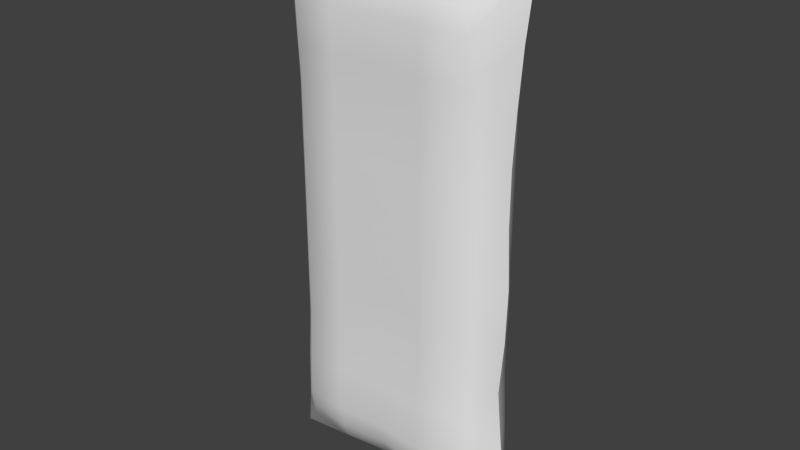 # Source: pillow.blend  (saved by Blender 2.74.0; exported with 4.5.12 LTS)
import bpy
from mathutils import Matrix  # noqa: F401  (used for matrix-valued properties, if any)

bpy.ops.wm.read_factory_settings(use_empty=True)
scene = bpy.context.scene
scene.name = 'Scene'

# ---- collections
col_collection_1 = bpy.data.collections.new('Collection 1'); scene.collection.children.link(col_collection_1)

# ---- materials (node trees are filled in below, after node groups)
mat_material = bpy.data.materials.new('Material')
mat_material.alpha_threshold = 0.0
mat_material.use_transparent_shadow = False
mat_material.roughness = 0.5
mat_material.line_color = (0.0, 0.0, 0.0, 1.0)

# ---- material node trees

# ---- world
world_world = bpy.data.worlds.new('World'); scene.world = world_world
world_world.color = (0.05088, 0.05088, 0.05088)
world_world.use_sun_shadow = False
world_world.sun_shadow_jitter_overblur = 0.0
world_world.cycles.sampling_method = 'MANUAL'
world_world.cycles.sample_map_resolution = 256

# ---- meshes
me_cube = bpy.data.meshes.new('Cube')
me_cube.from_pydata([(0.5747, 0.2296, -1.438), (-0.572, 0.2296, -1.438), (0.001369, 0.2296, -1.438), (-0.6663, 0.1361, -1.584), (0.2974, 0.2553, -1.445), (0.5747, 0.2296, 1.413), (-0.572, 0.2296, 1.413), (-0.2947, 0.2553, -1.445), (0.6691, 0.1361, -1.584), (0.001368, 0.2296, 1.413), (0.001369, 0.1428, -1.586), (0.6691, 0.1361, 1.557), (-0.2947, 0.2553, 1.42), (0.2974, 0.2553, 1.42), (-0.6663, 0.1361, 1.557), (0.001369, 0.1428, 1.56), (0.3472, 0.1691, 1.569), (-0.3445, 0.1691, 1.569), (0.3463, 0.1691, -1.595), (-0.3435, 0.1691, -1.595), (0.001368, 0.2282, 0.7327), (0.5747, 0.2296, -0.4349), (-0.572, 0.2296, -0.4349), (0.5782, 0.2389, -1.01), (-0.5754, 0.2389, -1.01), (-0.572, 0.2296, 0.4528), (0.5747, 0.2296, 0.4528), (0.5747, 0.2296, -0.1404), (-0.572, 0.2296, -0.1404), (0.001369, 0.2537, -1.302), (0.001369, 0.2281, -0.7216), (0.001368, 0.2296, 0.1618), (0.5747, 0.2296, 0.1618), (0.001368, 0.2296, -0.1404), (-0.572, 0.2296, 0.1618), (0.5743, 0.2286, 0.7327), (0.001368, 0.2296, 0.4528), (-0.5715, 0.2286, 0.7327), (0.001368, 0.2296, -0.4349), (0.001369, 0.2436, -1.012), (0.581, 0.2465, 1.282), (0.001368, 0.2429, 1.012), (-0.5783, 0.2465, 1.282), (-0.5786, 0.2473, -1.299), (0.5743, 0.2286, -0.7216), (0.5813, 0.2473, -1.299), (-0.5715, 0.2286, -0.7216), (0.578, 0.2385, 1.01), (0.001368, 0.2525, 1.285), (-0.5753, 0.2385, 1.01), (0.6814, 0.1606, 1.415), (0.6781, 0.1546, 1.114), (-0.2977, 0.2781, 1.288), (-0.2999, 0.2713, 1.012), (0.6715, 0.1418, 0.8064), (0.6725, 0.1426, 0.4986), (-0.2992, 0.2594, 0.7327), (-0.2992, 0.2608, 0.4528), (-0.6788, 0.1616, 1.415), (-0.6746, 0.1539, 1.113), (0.3004, 0.2781, 1.288), (0.3027, 0.2713, 1.012), (0.6724, 0.1425, 0.1784), (0.6732, 0.1432, -0.1541), (-0.2992, 0.2608, 0.1618), (-0.2992, 0.2608, -0.1404), (-0.6695, 0.1424, 0.8064), (-0.6699, 0.1427, 0.4986), (0.3019, 0.2594, 0.7327), (0.3019, 0.2608, 0.4528), (-0.6697, 0.1426, 0.1784), (-0.6697, 0.1426, -0.1541), (0.3019, 0.2608, 0.1618), (0.3019, 0.2608, -0.1404), (0.6846, 0.1652, -1.437), (0.6778, 0.1545, -1.114), (0.3019, 0.2594, -0.7216), (0.3019, 0.2608, -0.4349), (0.3001, 0.2792, -1.306), (0.3023, 0.2719, -1.013), (-0.2973, 0.2792, -1.306), (-0.2996, 0.2719, -1.013), (-0.6696, 0.1424, -0.7934), (-0.6696, 0.1425, -0.478), (-0.6784, 0.1611, -1.434), (-0.6757, 0.1553, -1.114), (-0.2992, 0.2594, -0.7216), (-0.2992, 0.2608, -0.4349), (0.6706, 0.1414, -0.7934), (0.6734, 0.1433, -0.478), (0.5747, -0.1769, -1.438), (-0.572, -0.1769, -1.438), (0.7933, 0.02637, -1.693), (0.001369, -0.1769, -1.438), (-0.8305, 0.02637, -1.781), (-0.6663, -0.08335, -1.584), (0.001369, 0.02637, -1.672), (0.2974, -0.2026, -1.445), (0.5747, -0.1769, 1.413), (-0.572, -0.1769, 1.413), (-0.2947, -0.2026, -1.445), (0.8279, 0.02637, 1.742), (0.6691, -0.08335, -1.584), (0.001368, -0.1769, 1.413), (-0.8796, 0.02637, 1.687), (0.001369, 0.02637, 1.697), (-0.3899, 0.02637, -1.74), (0.3926, 0.02637, -1.686), (0.001369, -0.09011, -1.586), (0.6691, -0.08335, 1.557), (-0.2947, -0.2025, 1.42), (0.2974, -0.2025, 1.42), (-0.6663, -0.08335, 1.557), (0.001369, -0.09011, 1.56), (0.3928, 0.02637, 1.712), (-0.3901, 0.02637, 1.727), (0.3472, -0.1164, 1.569), (-0.3445, -0.1164, 1.569), (0.3463, -0.1164, -1.595), (-0.3435, -0.1164, -1.595), (0.7249, 0.02637, 0.195), (0.001368, -0.1754, 0.7327), (0.5747, -0.1769, -0.4349), (-0.7542, 0.02637, 0.8801), (-0.572, -0.1769, -0.4349), (0.5782, -0.1861, -1.01), (-0.5754, -0.1861, -1.01), (-0.572, -0.1769, 0.4528), (0.5747, -0.1769, 0.4528), (0.5747, -0.1769, -0.1404), (-0.572, -0.1769, -0.1404), (0.7428, 0.02637, -1.217), (0.7349, 0.02637, -0.5211), (-0.8037, 0.02637, -1.597), (-0.7734, 0.02637, -0.8652), (0.001369, -0.201, -1.302), (0.001369, -0.1754, -0.7216), (0.001368, -0.1769, 0.1618), (0.7904, 0.02637, -1.554), (0.7086, 0.02637, -0.8654), (0.5747, -0.1769, 0.1618), (0.001368, -0.1769, -0.1404), (-0.572, -0.1769, 0.1618), (-0.7229, 0.02637, -0.1677), (-0.7228, 0.02637, 0.1951), (-0.7381, 0.02637, -0.5211), (-0.7795, 0.02637, -1.217), (0.5743, -0.1759, 0.7327), (0.001368, -0.1769, 0.4528), (-0.5715, -0.1759, 0.7327), (-0.7394, 0.02637, 0.5443), (0.7432, 0.02637, -0.1678), (0.001368, -0.1769, -0.4349), (0.001369, -0.1908, -1.012), (0.581, -0.1937, 1.282), (0.001368, -0.1901, 1.012), (-0.5783, -0.1937, 1.282), (-0.7596, 0.02637, 1.217), (-0.5786, -0.1945, -1.299), (0.7247, 0.02637, 0.5443), (0.5743, -0.1759, -0.7216), (0.5813, -0.1945, -1.299), (-0.5715, -0.1759, -0.7216), (0.7644, 0.02637, 1.217), (0.578, -0.1857, 1.01), (0.001368, -0.1998, 1.285), (-0.5753, -0.1857, 1.01), (-0.8257, 0.02637, 1.543), (0.7408, 0.02637, 0.88), (0.8037, 0.02637, 1.573), (0.6814, -0.1079, 1.415), (0.6781, -0.1019, 1.114), (-0.2977, -0.2254, 1.288), (-0.2999, -0.2186, 1.012), (0.6715, -0.08911, 0.8064), (0.6725, -0.0899, 0.4986), (-0.2992, -0.2066, 0.7327), (-0.2992, -0.208, 0.4528), (-0.6788, -0.1088, 1.415), (-0.6746, -0.1012, 1.113), (0.3004, -0.2254, 1.288), (0.3027, -0.2186, 1.012), (0.6724, -0.08981, 0.1784), (0.6732, -0.09047, -0.1541), (-0.2992, -0.208, 0.1618), (-0.2992, -0.208, -0.1404), (-0.6695, -0.08965, 0.8064), (-0.6699, -0.08998, 0.4986), (0.3019, -0.2066, 0.7327), (0.3019, -0.208, 0.4528), (-0.6697, -0.08985, 0.1784), (-0.6697, -0.08985, -0.1541), (0.3019, -0.208, 0.1618), (0.3019, -0.208, -0.1404), (0.6846, -0.1125, -1.437), (0.6778, -0.1017, -1.114), (0.3019, -0.2066, -0.7216), (0.3019, -0.208, -0.4349), (0.3001, -0.2265, -1.306), (0.3023, -0.2192, -1.013), (-0.2973, -0.2265, -1.306), (-0.2996, -0.2192, -1.013), (-0.6696, -0.08963, -0.7934), (-0.6696, -0.08974, -0.478), (-0.6784, -0.1083, -1.434), (-0.6757, -0.1026, -1.114), (-0.2992, -0.2066, -0.7216), (-0.2992, -0.208, -0.4349), (0.6706, -0.08862, -0.7934), (0.6734, -0.09059, -0.478)], [], [(19, 7, 2, 10), (87, 86, 46, 22), (77, 76, 30, 38), (57, 64, 34, 25), (55, 62, 32, 26), (81, 80, 43, 24), (70, 71, 143, 144), (79, 78, 29, 39), (75, 74, 45, 23), (83, 82, 134, 145), (131, 75, 88, 139), (121, 176, 177, 148), (154, 170, 109, 98), (49, 37, 66, 59), (164, 154, 180, 181), (11, 16, 114, 101), (9, 12, 17, 15), (13, 9, 15, 16), (12, 6, 14, 17), (42, 6, 12, 52), (169, 163, 51, 50), (147, 174, 171, 164), (67, 70, 144, 150), (69, 72, 31, 36), (96, 10, 18, 107), (170, 169, 101, 109), (8, 74, 138, 92), (81, 24, 46, 86), (27, 21, 77, 73), (44, 23, 79, 76), (85, 146, 134, 82), (62, 63, 27, 32), (4, 78, 45, 0), (60, 61, 41, 48), (29, 80, 81, 39), (7, 80, 29, 2), (167, 104, 14, 58), (46, 24, 85, 82), (56, 57, 25, 37), (64, 65, 28, 34), (3, 84, 43, 1), (138, 74, 75, 131), (39, 81, 86, 30), (96, 108, 119, 106), (72, 73, 33, 31), (43, 84, 85, 24), (139, 88, 89, 132), (30, 86, 87, 38), (94, 3, 19, 106), (209, 122, 160, 208), (199, 196, 136, 153), (205, 146, 133, 204), (203, 191, 143, 145), (94, 133, 84, 3), (46, 82, 83, 22), (1, 43, 80, 7), (45, 78, 79, 23), (2, 29, 78, 4), (44, 76, 77, 21), (0, 45, 74, 8), (28, 22, 83, 71), (26, 32, 72, 69), (66, 67, 150, 123), (18, 4, 0, 8), (25, 34, 70, 67), (36, 31, 64, 57), (5, 13, 16, 11), (58, 59, 157, 167), (59, 66, 123, 157), (33, 38, 87, 65), (16, 15, 105, 114), (42, 49, 59, 58), (107, 18, 8, 92), (15, 17, 115, 105), (68, 69, 36, 20), (52, 12, 9, 48), (31, 33, 65, 64), (87, 22, 28, 65), (60, 13, 5, 40), (89, 21, 27, 63), (54, 55, 26, 35), (3, 1, 7, 19), (50, 51, 47, 40), (41, 20, 56, 53), (48, 41, 53, 52), (163, 168, 54, 51), (53, 56, 37, 49), (58, 14, 6, 42), (151, 132, 89, 63), (77, 38, 33, 73), (48, 9, 13, 60), (17, 14, 104, 115), (120, 151, 63, 62), (159, 120, 62, 55), (35, 26, 69, 68), (168, 159, 55, 54), (37, 25, 67, 66), (52, 53, 49, 42), (10, 2, 4, 18), (47, 35, 68, 61), (32, 27, 73, 72), (34, 28, 71, 70), (61, 68, 20, 41), (75, 23, 44, 88), (207, 124, 162, 206), (197, 152, 136, 196), (142, 190, 191, 130), (195, 208, 160, 125), (184, 177, 127, 142), (175, 128, 140, 182), (201, 126, 158, 200), (190, 144, 143, 191), (199, 153, 135, 198), (195, 125, 161, 194), (203, 145, 134, 202), (131, 139, 208, 195), (151, 183, 209, 132), (50, 11, 101, 169), (179, 157, 123, 186), (106, 19, 10, 96), (166, 179, 186, 149), (118, 97, 93, 108), (51, 54, 35, 47), (128, 147, 188, 189), (175, 159, 168, 174), (137, 184, 185, 141), (159, 175, 182, 120), (117, 113, 105, 115), (120, 182, 183, 151), (110, 103, 113, 117), (116, 109, 101, 114), (178, 156, 99, 112), (175, 174, 147, 128), (209, 183, 129, 122), (165, 172, 173, 155), (174, 168, 163, 171), (112, 99, 110, 117), (103, 111, 116, 113), (171, 170, 154, 164), (156, 172, 110, 99), (171, 163, 169, 170), (104, 112, 117, 115), (90, 97, 118, 102), (179, 166, 156, 178), (111, 98, 109, 116), (157, 179, 178, 167), (20, 36, 57, 56), (187, 150, 144, 190), (107, 118, 108, 96), (102, 118, 107, 92), (190, 142, 127, 187), (186, 123, 150, 187), (89, 88, 44, 21), (138, 194, 102, 92), (201, 206, 162, 126), (122, 129, 193, 197), (125, 160, 196, 199), (205, 202, 134, 146), (183, 182, 140, 129), (161, 198, 97, 90), (181, 180, 165, 155), (135, 153, 201, 200), (135, 200, 100, 93), (167, 178, 112, 104), (126, 162, 202, 205), (177, 176, 149, 127), (185, 184, 142, 130), (158, 204, 95, 91), (138, 131, 195, 194), (153, 136, 206, 201), (119, 100, 91, 95), (193, 192, 137, 141), (158, 126, 205, 204), (139, 132, 209, 208), (106, 119, 95, 94), (136, 152, 207, 206), (79, 39, 30, 76), (85, 84, 133, 146), (83, 145, 143, 71), (40, 5, 11, 50), (204, 133, 94, 95), (162, 124, 203, 202), (200, 158, 91, 100), (161, 125, 199, 198), (198, 135, 93, 97), (160, 122, 197, 196), (194, 161, 90, 102), (124, 130, 191, 203), (140, 128, 189, 192), (148, 177, 184, 137), (192, 189, 148, 137), (113, 116, 114, 105), (141, 185, 207, 152), (149, 186, 187, 127), (189, 188, 121, 148), (172, 165, 103, 110), (207, 185, 130, 124), (180, 154, 98, 111), (155, 173, 176, 121), (176, 173, 166, 149), (197, 193, 141, 152), (165, 180, 111, 103), (173, 172, 156, 166), (147, 164, 181, 188), (129, 140, 192, 193), (188, 181, 155, 121), (40, 47, 61, 60), (119, 108, 93, 100)])
me_cube.polygons.foreach_set('use_smooth', [True] * 208)
_k = set([(8, 92), (11, 101), (15, 105), (16, 114), (17, 115), (58, 167), (59, 157), (66, 123), (67, 150), (70, 144), (71, 143), (82, 134), (83, 145), (84, 133), (85, 146), (92, 102), (92, 107), (92, 138), (94, 106), (94, 133), (96, 106), (96, 107), (101, 109), (101, 114), (101, 169), (104, 115), (104, 167), (105, 113), (105, 114), (105, 115), (114, 116), (115, 117), (120, 151), (120, 159), (123, 150), (123, 157), (123, 186), (131, 138), (131, 139), (132, 139), (132, 151), (133, 146), (133, 204), (134, 145), (134, 146), (134, 202), (143, 144), (143, 145), (143, 191), (144, 150), (144, 190), (145, 203), (146, 205), (150, 187), (157, 167), (157, 179), (159, 168), (163, 168), (163, 169), (167, 178)])
me_cube.attributes.new('sharp_edge', 'BOOLEAN', 'EDGE').data.foreach_set('value', [ (min(e.vertices), max(e.vertices)) in _k for e in me_cube.edges])
_uv = me_cube.uv_layers.new(name='UVMap')
_uv.uv.foreach_set('vector', [0.3384, 0.07265, 0.3246, 0.118, 0.2454, 0.1171, 0.245, 0.06955, 0.3286, 0.3873, 0.3278, 0.3096, 0.4028, 0.3083, 0.4039, 0.3866, 0.1646, 0.3879, 0.1649, 0.3101, 0.2463, 0.3103, 0.2466, 0.3878, 0.3296, 0.6288, 0.3294, 0.5497, 0.4048, 0.5495, 0.4048, 0.629, 0.05443, 0.6434, 0.05346, 0.5558, 0.08959, 0.5509, 0.09038, 0.6304, 0.3265, 0.2312, 0.3251, 0.1545, 0.3977, 0.155, 0.4008, 0.2298, 0.4409, 0.554, 0.4406, 0.463, 0.4756, 0.4591, 0.476, 0.5585, 0.1657, 0.2318, 0.1666, 0.1554, 0.2457, 0.1548, 0.2461, 0.2325, 0.05737, 0.202, 0.06468, 0.1184, 0.09484, 0.1562, 0.09152, 0.2306, 0.4398, 0.3744, 0.4384, 0.2881, 0.4805, 0.2675, 0.4766, 0.3621, 0.0202, 0.1729, 0.05737, 0.202, 0.05384, 0.2891, 0.02088, 0.2689, 0.7553, 0.6993, 0.6739, 0.7003, 0.6729, 0.6244, 0.7548, 0.6238, 0.9079, 0.8457, 0.9393, 0.8827, 0.9361, 0.9214, 0.9064, 0.8793, 0.4031, 0.7807, 0.4044, 0.7053, 0.4401, 0.7258, 0.4375, 0.8089, 0.9104, 0.7753, 0.9079, 0.8457, 0.8357, 0.8468, 0.8363, 0.7745, 0.06947, 0.9285, 0.1557, 0.9322, 0.1417, 0.986, 0.02226, 0.9848, 0.2487, 0.8883, 0.3278, 0.8868, 0.342, 0.9315, 0.2489, 0.935, 0.1697, 0.8874, 0.2487, 0.8883, 0.2489, 0.935, 0.1557, 0.9322, 0.3278, 0.8868, 0.399, 0.8852, 0.4284, 0.9278, 0.342, 0.9315, 0.4006, 0.8513, 0.399, 0.8852, 0.3278, 0.8868, 0.3281, 0.8523, 0.0222, 0.9378, 0.01954, 0.8405, 0.05957, 0.8108, 0.06587, 0.8899, 0.9117, 0.6999, 0.9476, 0.7204, 0.9447, 0.8036, 0.9104, 0.7753, 0.4409, 0.6416, 0.4409, 0.554, 0.476, 0.5585, 0.478, 0.6543, 0.1656, 0.6296, 0.165, 0.5504, 0.2472, 0.55, 0.2476, 0.629, 0.2444, 0.02986, 0.245, 0.06955, 0.1523, 0.07484, 0.1374, 0.03056, 0.9393, 0.8827, 0.9834, 0.9302, 0.9839, 0.9772, 0.9361, 0.9214, 0.06857, 0.07986, 0.06468, 0.1184, 0.02371, 0.08107, 0.02945, 0.04344, 0.3265, 0.2312, 0.4008, 0.2298, 0.4028, 0.3083, 0.3278, 0.3096, 0.08918, 0.4682, 0.08919, 0.3877, 0.1646, 0.3879, 0.1647, 0.468, 0.0897, 0.3093, 0.09152, 0.2306, 0.1657, 0.2318, 0.1649, 0.3101, 0.435, 0.2013, 0.4781, 0.1718, 0.4805, 0.2675, 0.4384, 0.2881, 0.05346, 0.5558, 0.05296, 0.4646, 0.08918, 0.4682, 0.08959, 0.5509, 0.1667, 0.1193, 0.1666, 0.1554, 0.09484, 0.1562, 0.09683, 0.1212, 0.1691, 0.8529, 0.1677, 0.7805, 0.2483, 0.7793, 0.2486, 0.8527, 0.2457, 0.1548, 0.3251, 0.1545, 0.3265, 0.2312, 0.2461, 0.2325, 0.3246, 0.118, 0.3251, 0.1545, 0.2457, 0.1548, 0.2454, 0.1171, 0.4823, 0.9294, 0.49, 0.9708, 0.4284, 0.9278, 0.432, 0.8888, 0.4028, 0.3083, 0.4008, 0.2298, 0.435, 0.2013, 0.4384, 0.2881, 0.3294, 0.7047, 0.3296, 0.6288, 0.4048, 0.629, 0.4044, 0.7053, 0.3294, 0.5497, 0.3291, 0.4674, 0.4045, 0.467, 0.4048, 0.5495, 0.4252, 0.0765, 0.4288, 0.1172, 0.3977, 0.155, 0.3958, 0.1193, 0.02371, 0.08107, 0.06468, 0.1184, 0.05737, 0.202, 0.0202, 0.1729, 0.2461, 0.2325, 0.3265, 0.2312, 0.3278, 0.3096, 0.2463, 0.3103, 0.7518, 0.02462, 0.7516, 0.0643, 0.6583, 0.06838, 0.6434, 0.01428, 0.165, 0.5504, 0.1647, 0.468, 0.2469, 0.4678, 0.2472, 0.55, 0.3977, 0.155, 0.4288, 0.1172, 0.435, 0.2013, 0.4008, 0.2298, 0.02088, 0.2689, 0.05384, 0.2891, 0.05301, 0.3757, 0.01679, 0.3636, 0.2463, 0.3103, 0.3278, 0.3096, 0.3286, 0.3873, 0.2466, 0.3878, 0.4738, 0.01702, 0.4252, 0.0765, 0.3384, 0.07265, 0.3527, 0.0184, 0.9468, 0.3685, 0.9107, 0.3808, 0.9094, 0.3024, 0.945, 0.2819, 0.8326, 0.2257, 0.8342, 0.304, 0.7528, 0.305, 0.7522, 0.2273, 0.563, 0.198, 0.5196, 0.169, 0.5233, 0.06516, 0.5683, 0.1139, 0.56, 0.3712, 0.5601, 0.4598, 0.5251, 0.4562, 0.523, 0.3593, 0.4738, 0.01702, 0.4733, 0.06802, 0.4288, 0.1172, 0.4252, 0.0765, 0.4028, 0.3083, 0.4384, 0.2881, 0.4398, 0.3744, 0.4039, 0.3866, 0.3958, 0.1193, 0.3977, 0.155, 0.3251, 0.1545, 0.3246, 0.118, 0.09484, 0.1562, 0.1666, 0.1554, 0.1657, 0.2318, 0.09152, 0.2306, 0.2454, 0.1171, 0.2457, 0.1548, 0.1666, 0.1554, 0.1667, 0.1193, 0.0897, 0.3093, 0.1649, 0.3101, 0.1646, 0.3879, 0.08919, 0.3877, 0.09683, 0.1212, 0.09484, 0.1562, 0.06468, 0.1184, 0.06857, 0.07986, 0.4045, 0.467, 0.4039, 0.3866, 0.4398, 0.3744, 0.4406, 0.463, 0.09038, 0.6304, 0.08959, 0.5509, 0.165, 0.5504, 0.1656, 0.6296, 0.4401, 0.7258, 0.4409, 0.6416, 0.478, 0.6543, 0.4791, 0.7464, 0.1523, 0.07484, 0.1667, 0.1193, 0.09683, 0.1212, 0.06857, 0.07986, 0.4048, 0.629, 0.4048, 0.5495, 0.4409, 0.554, 0.4409, 0.6416, 0.2476, 0.629, 0.2472, 0.55, 0.3294, 0.5497, 0.3296, 0.6288, 0.09868, 0.8862, 0.1697, 0.8874, 0.1557, 0.9322, 0.06947, 0.9285, 0.432, 0.8888, 0.4375, 0.8089, 0.4777, 0.8381, 0.4823, 0.9294, 0.4375, 0.8089, 0.4401, 0.7258, 0.4791, 0.7464, 0.4777, 0.8381, 0.2469, 0.4678, 0.2466, 0.3878, 0.3286, 0.3873, 0.3291, 0.4674, 0.1557, 0.9322, 0.2489, 0.935, 0.2491, 0.9843, 0.1417, 0.986, 0.4006, 0.8513, 0.4031, 0.7807, 0.4375, 0.8089, 0.432, 0.8888, 0.1374, 0.03056, 0.1523, 0.07484, 0.06857, 0.07986, 0.02945, 0.04344, 0.2489, 0.935, 0.342, 0.9315, 0.3567, 0.9882, 0.2491, 0.9843, 0.1665, 0.7054, 0.1656, 0.6296, 0.2476, 0.629, 0.2479, 0.7046, 0.3281, 0.8523, 0.3278, 0.8868, 0.2487, 0.8883, 0.2486, 0.8527, 0.2472, 0.55, 0.2469, 0.4678, 0.3291, 0.4674, 0.3294, 0.5497, 0.3286, 0.3873, 0.4039, 0.3866, 0.4045, 0.467, 0.3291, 0.4674, 0.1691, 0.8529, 0.1697, 0.8874, 0.09868, 0.8862, 0.0968, 0.8525, 0.05301, 0.3757, 0.08919, 0.3877, 0.08918, 0.4682, 0.05296, 0.4646, 0.05589, 0.7276, 0.05443, 0.6434, 0.09038, 0.6304, 0.09149, 0.7067, 0.4252, 0.0765, 0.3958, 0.1193, 0.3246, 0.118, 0.3384, 0.07265, 0.06587, 0.8899, 0.05957, 0.8108, 0.09359, 0.7821, 0.0968, 0.8525, 0.2483, 0.7793, 0.2479, 0.7046, 0.3294, 0.7047, 0.3289, 0.7798, 0.2486, 0.8527, 0.2483, 0.7793, 0.3289, 0.7798, 0.3281, 0.8523, 0.01954, 0.8405, 0.01945, 0.7486, 0.05589, 0.7276, 0.05957, 0.8108, 0.3289, 0.7798, 0.3294, 0.7047, 0.4044, 0.7053, 0.4031, 0.7807, 0.432, 0.8888, 0.4284, 0.9278, 0.399, 0.8852, 0.4006, 0.8513, 0.01554, 0.4609, 0.01679, 0.3636, 0.05301, 0.3757, 0.05296, 0.4646, 0.1646, 0.3879, 0.2466, 0.3878, 0.2469, 0.4678, 0.1647, 0.468, 0.2486, 0.8527, 0.2487, 0.8883, 0.1697, 0.8874, 0.1691, 0.8529, 0.342, 0.9315, 0.4284, 0.9278, 0.49, 0.9708, 0.3567, 0.9882, 0.01849, 0.5606, 0.01554, 0.4609, 0.05296, 0.4646, 0.05346, 0.5558, 0.01967, 0.6564, 0.01849, 0.5606, 0.05346, 0.5558, 0.05443, 0.6434, 0.09149, 0.7067, 0.09038, 0.6304, 0.1656, 0.6296, 0.1665, 0.7054, 0.01945, 0.7486, 0.01967, 0.6564, 0.05443, 0.6434, 0.05589, 0.7276, 0.4044, 0.7053, 0.4048, 0.629, 0.4409, 0.6416, 0.4401, 0.7258, 0.3281, 0.8523, 0.3289, 0.7798, 0.4031, 0.7807, 0.4006, 0.8513, 0.245, 0.06955, 0.2454, 0.1171, 0.1667, 0.1193, 0.1523, 0.07484, 0.09359, 0.7821, 0.09149, 0.7067, 0.1665, 0.7054, 0.1677, 0.7805, 0.08959, 0.5509, 0.08918, 0.4682, 0.1647, 0.468, 0.165, 0.5504, 0.4048, 0.5495, 0.4045, 0.467, 0.4406, 0.463, 0.4409, 0.554, 0.1677, 0.7805, 0.1665, 0.7054, 0.2479, 0.7046, 0.2483, 0.7793, 0.05737, 0.202, 0.09152, 0.2306, 0.0897, 0.3093, 0.05384, 0.2891, 0.6713, 0.3829, 0.596, 0.383, 0.5963, 0.3047, 0.6713, 0.3052, 0.8353, 0.3818, 0.7533, 0.3825, 0.7528, 0.305, 0.8342, 0.304, 0.5968, 0.5459, 0.5607, 0.5507, 0.5601, 0.4598, 0.5963, 0.4634, 0.9406, 0.1947, 0.945, 0.2819, 0.9094, 0.3024, 0.9067, 0.2237, 0.6722, 0.5453, 0.6729, 0.6244, 0.5976, 0.6254, 0.5968, 0.5459, 0.9481, 0.6361, 0.9121, 0.6235, 0.912, 0.544, 0.9482, 0.5485, 0.6717, 0.2268, 0.5974, 0.2262, 0.5998, 0.1514, 0.6724, 0.1501, 0.5607, 0.5507, 0.5257, 0.5556, 0.5251, 0.4562, 0.5601, 0.4598, 0.8326, 0.2257, 0.7522, 0.2273, 0.7518, 0.1496, 0.8308, 0.1493, 0.9406, 0.1947, 0.9067, 0.2237, 0.9026, 0.1494, 0.9324, 0.1113, 0.56, 0.3712, 0.523, 0.3593, 0.5182, 0.2647, 0.5605, 0.2848, 0.9775, 0.1653, 0.9778, 0.2613, 0.945, 0.2819, 0.9406, 0.1947, 0.9851, 0.4532, 0.9477, 0.4573, 0.9468, 0.3685, 0.9829, 0.356, 0.06587, 0.8899, 0.06947, 0.9285, 0.02226, 0.9848, 0.0222, 0.9378, 0.5668, 0.8057, 0.5269, 0.8353, 0.5245, 0.7436, 0.5633, 0.7225, 0.3527, 0.0184, 0.3384, 0.07265, 0.245, 0.06955, 0.2444, 0.02986, 0.6009, 0.777, 0.5668, 0.8057, 0.5633, 0.7225, 0.5988, 0.7017, 0.8443, 0.06863, 0.8304, 0.1132, 0.7517, 0.1119, 0.7516, 0.0643, 0.05957, 0.8108, 0.05589, 0.7276, 0.09149, 0.7067, 0.09359, 0.7821, 0.9121, 0.6235, 0.9117, 0.6999, 0.8367, 0.6993, 0.8368, 0.6235, 0.9481, 0.6361, 0.983, 0.6488, 0.9842, 0.741, 0.9476, 0.7204, 0.7544, 0.5447, 0.6722, 0.5453, 0.6716, 0.463, 0.7538, 0.4625, 0.983, 0.6488, 0.9481, 0.6361, 0.9482, 0.5485, 0.9832, 0.553, 0.6636, 0.9272, 0.7567, 0.9298, 0.757, 0.979, 0.6495, 0.9841, 0.9832, 0.553, 0.9482, 0.5485, 0.9477, 0.4573, 0.9851, 0.4532, 0.6773, 0.8824, 0.7564, 0.883, 0.7567, 0.9298, 0.6636, 0.9272, 0.8498, 0.9259, 0.9361, 0.9214, 0.9839, 0.9772, 0.8645, 0.9797, 0.5731, 0.8855, 0.6041, 0.8477, 0.6061, 0.8815, 0.5772, 0.9244, 0.9481, 0.6361, 0.9476, 0.7204, 0.9117, 0.6999, 0.9121, 0.6235, 0.9468, 0.3685, 0.9477, 0.4573, 0.9116, 0.4613, 0.9107, 0.3808, 0.7562, 0.8475, 0.6766, 0.8479, 0.6751, 0.7754, 0.7557, 0.774, 0.9476, 0.7204, 0.9842, 0.741, 0.9851, 0.8329, 0.9447, 0.8036, 0.5772, 0.9244, 0.6061, 0.8815, 0.6773, 0.8824, 0.6636, 0.9272, 0.7564, 0.883, 0.8354, 0.8813, 0.8498, 0.9259, 0.7567, 0.9298, 0.9447, 0.8036, 0.9393, 0.8827, 0.9079, 0.8457, 0.9104, 0.7753, 0.6041, 0.8477, 0.6766, 0.8479, 0.6773, 0.8824, 0.6061, 0.8815, 0.9447, 0.8036, 0.9851, 0.8329, 0.9834, 0.9302, 0.9393, 0.8827, 0.516, 0.9681, 0.5772, 0.9244, 0.6636, 0.9272, 0.6495, 0.9841, 0.9003, 0.1144, 0.8304, 0.1132, 0.8443, 0.06863, 0.9281, 0.07278, 0.5668, 0.8057, 0.6009, 0.777, 0.6041, 0.8477, 0.5731, 0.8855, 0.8354, 0.8813, 0.9064, 0.8793, 0.9361, 0.9214, 0.8498, 0.9259, 0.5269, 0.8353, 0.5668, 0.8057, 0.5731, 0.8855, 0.5232, 0.9266, 0.2479, 0.7046, 0.2476, 0.629, 0.3296, 0.6288, 0.3294, 0.7047, 0.5617, 0.6384, 0.5247, 0.6515, 0.5257, 0.5556, 0.5607, 0.5507, 0.8588, 0.0242, 0.8443, 0.06863, 0.7516, 0.0643, 0.7518, 0.02462, 0.9281, 0.07278, 0.8443, 0.06863, 0.8588, 0.0242, 0.9669, 0.03595, 0.5607, 0.5507, 0.5968, 0.5459, 0.5976, 0.6254, 0.5617, 0.6384, 0.5633, 0.7225, 0.5245, 0.7436, 0.5247, 0.6515, 0.5617, 0.6384, 0.05301, 0.3757, 0.05384, 0.2891, 0.0897, 0.3093, 0.08919, 0.3877, 0.973, 0.07352, 0.9324, 0.1113, 0.9281, 0.07278, 0.9669, 0.03595, 0.6717, 0.2268, 0.6713, 0.3052, 0.5963, 0.3047, 0.5974, 0.2262, 0.9107, 0.3808, 0.9116, 0.4613, 0.8361, 0.4619, 0.8353, 0.3818, 0.9067, 0.2237, 0.9094, 0.3024, 0.8342, 0.304, 0.8326, 0.2257, 0.563, 0.198, 0.5605, 0.2848, 0.5182, 0.2647, 0.5196, 0.169, 0.9477, 0.4573, 0.9482, 0.5485, 0.912, 0.544, 0.9116, 0.4613, 0.9026, 0.1494, 0.8308, 0.1493, 0.8304, 0.1132, 0.9003, 0.1144, 0.8363, 0.7745, 0.8357, 0.8468, 0.7562, 0.8475, 0.7557, 0.774, 0.7518, 0.1496, 0.7522, 0.2273, 0.6717, 0.2268, 0.6724, 0.1501, 0.7518, 0.1496, 0.6724, 0.1501, 0.6725, 0.1136, 0.7517, 0.1119, 0.5232, 0.9266, 0.5731, 0.8855, 0.5772, 0.9244, 0.516, 0.9681, 0.5974, 0.2262, 0.5963, 0.3047, 0.5605, 0.2848, 0.563, 0.198, 0.6729, 0.6244, 0.6739, 0.7003, 0.5988, 0.7017, 0.5976, 0.6254, 0.6716, 0.463, 0.6722, 0.5453, 0.5968, 0.5459, 0.5963, 0.4634, 0.5998, 0.1514, 0.5683, 0.1139, 0.5715, 0.07313, 0.6013, 0.1156, 0.973, 0.07352, 0.9775, 0.1653, 0.9406, 0.1947, 0.9324, 0.1113, 0.7522, 0.2273, 0.7528, 0.305, 0.6713, 0.3052, 0.6717, 0.2268, 0.6583, 0.06838, 0.6725, 0.1136, 0.6013, 0.1156, 0.5715, 0.07313, 0.8361, 0.4619, 0.8366, 0.5443, 0.7544, 0.5447, 0.7538, 0.4625, 0.5998, 0.1514, 0.5974, 0.2262, 0.563, 0.198, 0.5683, 0.1139, 0.9778, 0.2613, 0.9829, 0.356, 0.9468, 0.3685, 0.945, 0.2819, 0.6434, 0.01428, 0.6583, 0.06838, 0.5715, 0.07313, 0.5222, 0.01416, 0.7528, 0.305, 0.7533, 0.3825, 0.6713, 0.3829, 0.6713, 0.3052, 0.1657, 0.2318, 0.2461, 0.2325, 0.2463, 0.3103, 0.1649, 0.3101, 0.435, 0.2013, 0.4288, 0.1172, 0.4733, 0.06802, 0.4781, 0.1718, 0.4398, 0.3744, 0.4766, 0.3621, 0.4756, 0.4591, 0.4406, 0.463, 0.0968, 0.8525, 0.09868, 0.8862, 0.06947, 0.9285, 0.06587, 0.8899, 0.5683, 0.1139, 0.5233, 0.06516, 0.5222, 0.01416, 0.5715, 0.07313, 0.5963, 0.3047, 0.596, 0.383, 0.56, 0.3712, 0.5605, 0.2848, 0.6724, 0.1501, 0.5998, 0.1514, 0.6013, 0.1156, 0.6725, 0.1136, 0.9026, 0.1494, 0.9067, 0.2237, 0.8326, 0.2257, 0.8308, 0.1493, 0.8308, 0.1493, 0.7518, 0.1496, 0.7517, 0.1119, 0.8304, 0.1132, 0.9094, 0.3024, 0.9107, 0.3808, 0.8353, 0.3818, 0.8342, 0.304, 0.9324, 0.1113, 0.9026, 0.1494, 0.9003, 0.1144, 0.9281, 0.07278, 0.596, 0.383, 0.5963, 0.4634, 0.5601, 0.4598, 0.56, 0.3712, 0.912, 0.544, 0.9121, 0.6235, 0.8368, 0.6235, 0.8366, 0.5443, 0.7548, 0.6238, 0.6729, 0.6244, 0.6722, 0.5453, 0.7544, 0.5447, 0.8366, 0.5443, 0.8368, 0.6235, 0.7548, 0.6238, 0.7544, 0.5447, 0.7567, 0.9298, 0.8498, 0.9259, 0.8645, 0.9797, 0.757, 0.979, 0.7538, 0.4625, 0.6716, 0.463, 0.6713, 0.3829, 0.7533, 0.3825, 0.5988, 0.7017, 0.5633, 0.7225, 0.5617, 0.6384, 0.5976, 0.6254, 0.8368, 0.6235, 0.8367, 0.6993, 0.7553, 0.6993, 0.7548, 0.6238, 0.6766, 0.8479, 0.7562, 0.8475, 0.7564, 0.883, 0.6773, 0.8824, 0.6713, 0.3829, 0.6716, 0.463, 0.5963, 0.4634, 0.596, 0.383, 0.8357, 0.8468, 0.9079, 0.8457, 0.9064, 0.8793, 0.8354, 0.8813, 0.7557, 0.774, 0.6751, 0.7754, 0.6739, 0.7003, 0.7553, 0.6993, 0.6739, 0.7003, 0.6751, 0.7754, 0.6009, 0.777, 0.5988, 0.7017, 0.8353, 0.3818, 0.8361, 0.4619, 0.7538, 0.4625, 0.7533, 0.3825, 0.7562, 0.8475, 0.8357, 0.8468, 0.8354, 0.8813, 0.7564, 0.883, 0.6751, 0.7754, 0.6766, 0.8479, 0.6041, 0.8477, 0.6009, 0.777, 0.9117, 0.6999, 0.9104, 0.7753, 0.8363, 0.7745, 0.8367, 0.6993, 0.9116, 0.4613, 0.912, 0.544, 0.8366, 0.5443, 0.8361, 0.4619, 0.8367, 0.6993, 0.8363, 0.7745, 0.7557, 0.774, 0.7553, 0.6993, 0.0968, 0.8525, 0.09359, 0.7821, 0.1677, 0.7805, 0.1691, 0.8529, 0.6583, 0.06838, 0.7516, 0.0643, 0.7517, 0.1119, 0.6725, 0.1136])
me_cube.materials.append(mat_material)
me_cube.use_remesh_preserve_volume = False
me_cube.use_remesh_preserve_attributes = False
me_cube.use_mirror_vertex_groups = False
me_cube.update()
arm_armature_002 = bpy.data.armatures.new('Armature.002')  # bones are not reproduced

# ---- objects
ob_armature = bpy.data.objects.new('Armature', arm_armature_002)
ob_cube = bpy.data.objects.new('Cube', me_cube)

# ---- transforms, parenting, visibility, modifiers, constraints
ob_armature.location = (-0.00712, 0.002549, 0.01414)
ob_armature.scale = (1.59, 1.59, 1.59)
ob_armature.show_in_front = True
ob_armature.lineart.crease_threshold = 0.0
ob_cube.parent = ob_armature
ob_cube.matrix_parent_inverse = Matrix(((0.6289, 0.0, 0.0, 0.004478), (0.0, 0.6289, 0.0, -0.001603), (0.0, 0.0, 0.6289, -0.008895), (0.0, 0.0, 0.0, 1.0)))
ob_cube.location = (-0.008869, -0.0005388, 0.02347)
ob_cube.lock_rotations_4d = False
ob_cube.empty_display_type = 'ARROWS'
ob_cube.lineart.crease_threshold = 0.0
_vg = ob_cube.vertex_groups.new(name='Bone')
for _i, _w in zip([0, 1, 2, 3, 4, 7, 8, 10, 18, 19, 21, 22, 23, 24, 25, 26, 27, 28, 29, 30, 31, 32, 33, 34, 35, 36, 37, 38, 39, 43, 44, 45, 46, 54, 55, 56, 57, 62, 63, 64, 65, 66, 67, 69, 70, 71, 72, 73, 74, 75, 76, 77, 78, 79, 80, 81, 82, 83, 84, 85, 86, 87, 88, 89, 90, 91, 92, 93, 94, 95, 96, 97, 100, 102, 106, 107, 108, 118, 119, 120, 122, 123, 124, 125, 126, 127, 128, 129, 130, 131, 132, 133, 134, 135, 136, 137, 138, 139, 140, 141, 142, 143, 144, 145, 146, 147, 149, 150, 151, 152, 153, 158, 159, 160, 161, 162, 168, 174, 175, 177, 182, 183, 184, 185, 186, 187, 189, 190, 191, 192, 193, 194, 195, 196, 197, 198, 199, 200, 201, 202, 203, 204, 205, 206, 207, 208, 209], [0.9958, 0.9951, 0.9994, 0.9962, 0.998, 0.9976, 0.997, 0.9998, 0.9984, 0.998, 0.893, 0.8886, 0.9837, 0.9826, 0.1114, 0.1086, 0.724, 0.715, 0.999, 0.9931, 0.1242, 0.2807, 0.8763, 0.2829, 0.03565, 0.001278, 0.03883, 0.9748, 0.9975, 0.993, 0.9597, 0.9935, 0.9571, 0.02147, 0.09881, 0.0009781, 0.07269, 0.2736, 0.7274, 0.2271, 0.7712, 0.02488, 0.1014, 0.06961, 0.2746, 0.7206, 0.2228, 0.7802, 0.9953, 0.9882, 0.9773, 0.932, 0.9968, 0.9918, 0.9964, 0.991, 0.9622, 0.9, 0.9945, 0.9876, 0.9752, 0.9277, 0.9648, 0.903, 0.9959, 0.9952, 0.9972, 0.9997, 0.9973, 0.9962, 0.9999, 0.9982, 0.9979, 0.997, 0.9981, 0.9984, 0.9999, 0.9984, 0.9982, 0.2616, 0.8933, 0.008948, 0.8918, 0.984, 0.9836, 0.1097, 0.108, 0.7228, 0.7156, 0.9922, 0.9126, 0.9964, 0.972, 0.9994, 0.9962, 0.08777, 0.9974, 0.9723, 0.2759, 0.9124, 0.2809, 0.7336, 0.2606, 0.9113, 0.9899, 0.0318, 0.03711, 0.08709, 0.7383, 0.9856, 0.9986, 0.9932, 0.08502, 0.9604, 0.9936, 0.9574, 0.00502, 0.02134, 0.0977, 0.06727, 0.272, 0.7267, 0.2177, 0.7818, 0.02424, 0.1008, 0.06387, 0.2739, 0.7211, 0.2117, 0.7884, 0.9954, 0.9883, 0.9795, 0.9367, 0.9971, 0.9926, 0.9969, 0.992, 0.9629, 0.9004, 0.9945, 0.9875, 0.9774, 0.9336, 0.965, 0.9031]): _vg.add([_i], _w, 'REPLACE')
_vg = ob_cube.vertex_groups.new(name='Bone.001')
for _i, _w in zip([5, 6, 9, 11, 12, 13, 14, 15, 16, 17, 20, 21, 22, 25, 26, 27, 28, 31, 32, 33, 34, 35, 36, 37, 38, 40, 41, 42, 44, 46, 47, 48, 49, 50, 51, 52, 53, 54, 55, 56, 57, 58, 59, 60, 61, 62, 63, 64, 65, 66, 67, 68, 69, 70, 71, 72, 73, 77, 82, 83, 87, 88, 89, 98, 99, 101, 103, 104, 105, 109, 110, 111, 112, 113, 114, 115, 116, 117, 120, 121, 122, 123, 124, 127, 128, 129, 130, 132, 134, 137, 139, 140, 141, 142, 143, 144, 145, 147, 148, 149, 150, 151, 154, 155, 156, 157, 159, 160, 162, 163, 164, 165, 166, 167, 168, 169, 170, 171, 172, 173, 174, 175, 176, 177, 178, 179, 180, 181, 182, 183, 184, 185, 186, 187, 188, 189, 190, 191, 192, 193, 197, 202, 203, 207, 208, 209], [0.9948, 0.9948, 0.9993, 0.9966, 0.9974, 0.9976, 0.9958, 0.9998, 0.9982, 0.9979, 0.9927, 0.107, 0.1114, 0.8886, 0.8914, 0.276, 0.285, 0.8758, 0.7193, 0.1237, 0.7171, 0.9572, 0.9744, 0.9556, 0.0003591, 0.9923, 0.9973, 0.9921, 0.03061, 0.03577, 0.9828, 0.9989, 0.9821, 0.9949, 0.9872, 0.9961, 0.9905, 0.9643, 0.9012, 0.9745, 0.9273, 0.9942, 0.9861, 0.9963, 0.9911, 0.7264, 0.2726, 0.7729, 0.2288, 0.9626, 0.8986, 0.976, 0.9304, 0.7254, 0.2794, 0.7772, 0.2198, 0.06798, 0.02561, 0.1, 0.07233, 0.02046, 0.09701, 0.9953, 0.9949, 0.9978, 0.9996, 0.9954, 0.9998, 0.9966, 0.9976, 0.9978, 0.9959, 0.9999, 0.9984, 0.9981, 0.9982, 0.998, 0.7384, 0.9961, 0.1067, 0.9705, 0.1082, 0.8903, 0.892, 0.2772, 0.2844, 0.08742, 0.005954, 0.9122, 0.005337, 0.7241, 0.08755, 0.7191, 0.2664, 0.7394, 0.08872, 0.9591, 0.9853, 0.9564, 0.9129, 0.2617, 0.9931, 0.9985, 0.9923, 0.99, 0.915, 0.02917, 0.0351, 0.9914, 0.983, 0.9993, 0.9824, 0.9954, 0.9725, 0.9971, 0.9947, 0.9875, 0.9964, 0.9914, 0.9643, 0.9023, 0.9768, 0.9327, 0.9943, 0.9863, 0.9969, 0.9921, 0.728, 0.2733, 0.7823, 0.2182, 0.9629, 0.8992, 0.9786, 0.9361, 0.7261, 0.2789, 0.7883, 0.2116, 0.06327, 0.02416, 0.09964, 0.06645, 0.01994, 0.0969]): _vg.add([_i], _w, 'REPLACE')
_m = ob_cube.modifiers.new('Armature', 'ARMATURE')
_m.object = ob_armature

# ---- collection membership
col_collection_1.objects.link(ob_armature)
col_collection_1.objects.link(ob_cube)

# ---- scene / render settings (as saved in the file)
scene.frame_start = 247; scene.frame_end = 250; scene.frame_set(148)
scene.render.engine = 'BLENDER_EEVEE_NEXT'
scene.render.resolution_percentage = 50
scene.render.dither_intensity = 0.0
scene.cycles.use_denoising = False
scene.cycles.samples = 10
scene.cycles.sampling_pattern = 'TABULATED_SOBOL'
scene.cycles.light_sampling_threshold = 0.0
scene.cycles.use_adaptive_sampling = False
scene.cycles.use_light_tree = False
scene.cycles.blur_glossy = 0.0
scene.cycles.pixel_filter_type = 'GAUSSIAN'
scene.cycles.sample_clamp_indirect = 0.0
scene.view_settings.view_transform = 'Standard'
bpy.context.view_layer.update()

# ---- added for rendering (the .blend has no active camera and no usable light): camera, sun
cam_auto = bpy.data.cameras.new('AutoCamera')
cam_auto.lens = 50.0
cam_auto.sensor_width = 36.0
cam_auto.clip_end = 1000.0
ob_auto_camera = bpy.data.objects.new('AutoCamera', cam_auto)
scene.collection.objects.link(ob_auto_camera)
ob_auto_camera.location = (3.61735, -4.35665, 2.92566)
ob_auto_camera.rotation_euler = (1.09748, -7.21219e-08, 0.694738)
scene.camera = ob_auto_camera
light_auto_sun = bpy.data.lights.new('AutoSun', 'SUN')
light_auto_sun.energy = 3.0
light_auto_sun.angle = 0.0523599
ob_auto_sun = bpy.data.objects.new('AutoSun', light_auto_sun)
scene.collection.objects.link(ob_auto_sun)
ob_auto_sun.rotation_euler = (0.872665, 0.174533, 0.523599)
bpy.context.view_layer.update()
